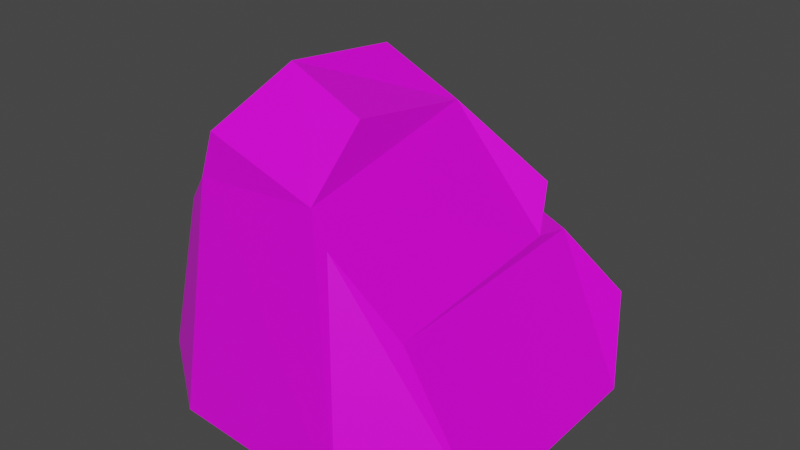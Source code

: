 # Source: Mid_04.blend  (saved by Blender 2.91.10; exported with 4.5.12 LTS)
import bpy
from mathutils import Matrix  # noqa: F401  (used for matrix-valued properties, if any)

bpy.ops.wm.read_factory_settings(use_empty=True)
scene = bpy.context.scene
scene.name = 'Scene'

# ---- collections
col_collection = bpy.data.collections.new('Collection'); scene.collection.children.link(col_collection)

# ---- images (referenced by path relative to the original .blend; pixels are not part of the script)
import os
ASSET_DIR = os.environ.get("B2B_ASSET_DIR", "")  # directory of the original .blend (textures are referenced by path, not embedded)
HERE = os.path.dirname(os.path.abspath(__file__))  # packed textures are extracted next to this script under _unpacked/

def load_image(name, relpath, width, height, colorspace="sRGB"):
    """Load a texture the original file referenced (path relative to the .blend, or extracted next to this script)."""
    p = next((c for c in (os.path.join(HERE, relpath), os.path.join(ASSET_DIR, relpath)) if relpath and os.path.exists(c)), "")
    if p:
        img = bpy.data.images.load(p, check_existing=True)
        img.name = name
    else:  # same state as the original file: an image datablock whose file is absent (Cycles renders it pink)
        img = bpy.data.images.new(name, width, height)
        img.source = "FILE"
        img.filepath = "//" + (relpath or name)
    img.colorspace_settings.name = colorspace
    return img
img_textureatlas_png = load_image('TextureAtlas.png', 'TextureAtlas.png', 1024, 1024, 'sRGB')

# ---- materials (node trees are filled in below, after node groups)
mat_material = bpy.data.materials.new('Material')
mat_material.alpha_threshold = 0.0
mat_material.use_transparent_shadow = False
mat_material.line_color = (0.0, 0.0, 0.0, 1.0)

# ---- material node trees
mat_material.use_nodes = True; mat_material.node_tree.nodes.clear()
_N = mat_material.node_tree.nodes; _L = mat_material.node_tree.links
n0 = _N.new('ShaderNodeOutputMaterial'); n0.name = 'Material Output'; n0.location = (300, 300)
n1 = _N.new('ShaderNodeBsdfPrincipled'); n1.name = 'Principled BSDF'; n1.location = (10, 300)
n1.distribution = 'GGX'
n1.subsurface_method = 'BURLEY'
n1.inputs[2].default_value = 0.4
n1.inputs[3].default_value = 1.45
n1.inputs[27].default_value = (0.0, 0.0, 0.0, 1.0)
n1.inputs[28].default_value = 1.0
n2 = _N.new('ShaderNodeTexImage'); n2.name = 'Image Texture'; n2.location = (-312, 357)
n2.image = img_textureatlas_png
_L.new(n1.outputs[0], n0.inputs[0])
_L.new(n2.outputs[0], n1.inputs[0])
n0.is_active_output = True

# ---- world
world_world = bpy.data.worlds.new('World'); scene.world = world_world
world_world.use_nodes = True; world_world.node_tree.nodes.clear()
_N = world_world.node_tree.nodes; _L = world_world.node_tree.links
n0 = _N.new('ShaderNodeOutputWorld'); n0.name = 'World Output'; n0.location = (300, 300)
n1 = _N.new('ShaderNodeBackground'); n1.name = 'Background'; n1.location = (10, 300)
n1.inputs[0].default_value = (0.05088, 0.05088, 0.05088, 1.0)
_L.new(n1.outputs[0], n0.inputs[0])
n0.is_active_output = True
world_world.color = (0.05088, 0.05088, 0.05088)
world_world.use_sun_shadow = False
world_world.sun_shadow_jitter_overblur = 0.0

# ---- meshes
me_cube = bpy.data.meshes.new('Cube')
me_cube.from_pydata([(-0.004211, 0.09641, 0.3254), (0.0929, 0.1479, 0.2314), (0.1297, -0.1628, 0.1751), (-0.0867, 0.06839, 0.3841), (0.03854, -0.1924, 0.3079), (0.01405, -0.09197, 0.3627), (-0.09026, -0.08245, 0.4002), (-0.1149, -0.1802, 0.3438), (0.06943, 0.2399, 0.0), (0.1731, 0.2059, 0.08514), (0.2148, 0.1309, 0.0), (0.1105, 0.1633, 0.1688), (0.1141, 0.1046, 0.1834), (0.0515, 0.1525, 0.2025), (-0.2091, 0.09229, 0.0), (-0.09598, 0.2267, 0.0), (-0.1389, 0.1236, 0.2739), (-0.1917, 0.1002, 0.2218), (-0.2426, -0.1522, 0.01995), (-0.1419, -0.2231, 0.002089), (-0.1323, -0.1821, 0.2879), (-0.1809, -0.1575, 0.2388), (0.06422, -0.1985, 0.2716), (0.1088, -0.2458, 0.01082), (0.2277, -0.1582, 0.01047)], [], [(9, 10, 8), (6, 7, 4, 5), (12, 13, 1), (15, 14, 17, 16), (0, 3, 6, 5), (2, 12, 1, 0, 5, 4, 22), (15, 16, 3, 0, 1, 13, 11, 9, 8), (13, 12, 11), (21, 18, 19, 20), (18, 21, 17, 14), (6, 3, 16, 17, 21, 20, 7), (22, 4, 7, 20, 19, 23), (24, 2, 22, 23), (9, 11, 12, 2, 24, 10)])
_uv = me_cube.uv_layers.new(name='UVMap')
_uv.uv.foreach_set('vector', [0.1223, 0.323, 0.1195, 0.3278, 0.1324, 0.3296, 0.1093, 0.2975, 0.1173, 0.2937, 0.1178, 0.2837, 0.1096, 0.2898, 0.1259, 0.3109, 0.1312, 0.3103, 0.1273, 0.3083, 0.1195, 0.2889, 0.1319, 0.2911, 0.1296, 0.2725, 0.1268, 0.2669, 0.09282, 0.2896, 0.09598, 0.2975, 0.1093, 0.2975, 0.1096, 0.2898, 0.1138, 0.2699, 0.09055, 0.2737, 0.08726, 0.2786, 0.09282, 0.2896, 0.1096, 0.2898, 0.1178, 0.2837, 0.1179, 0.2798, 0.1468, 0.3271, 0.1468, 0.3012, 0.1407, 0.2911, 0.1344, 0.2978, 0.1273, 0.3083, 0.1312, 0.3103, 0.1266, 0.3141, 0.1223, 0.323, 0.1324, 0.3296, 0.08667, 0.2784, 0.09055, 0.2737, 0.08529, 0.2733, 0.09078, 0.3273, 0.1106, 0.3289, 0.1106, 0.3183, 0.0858, 0.3234, 0.1533, 0.2884, 0.1519, 0.2685, 0.1296, 0.2725, 0.1319, 0.2911, 0.1436, 0.2532, 0.1305, 0.2558, 0.1268, 0.2669, 0.1296, 0.2725, 0.1519, 0.2685, 0.1533, 0.2628, 0.1527, 0.2577, 0.08343, 0.3068, 0.0808, 0.3097, 0.08067, 0.323, 0.0858, 0.3234, 0.1106, 0.3183, 0.1051, 0.2975, 0.1116, 0.2532, 0.1138, 0.2699, 0.1179, 0.2798, 0.1195, 0.2581, 0.08067, 0.2646, 0.08529, 0.2733, 0.09055, 0.2737, 0.1138, 0.2699, 0.1116, 0.2532, 0.08633, 0.2557])
me_cube.materials.append(mat_material)
me_cube.use_remesh_preserve_volume = False
me_cube.use_remesh_preserve_attributes = False
me_cube.use_mirror_vertex_groups = False
me_cube.update()

# ---- objects
ob_mid_04 = bpy.data.objects.new('Mid_04', me_cube)

# ---- transforms, parenting, visibility, modifiers, constraints
ob_mid_04.location = (0.0, 0.0, 0.0)
ob_mid_04.lock_rotations_4d = False
ob_mid_04.empty_display_type = 'ARROWS'
ob_mid_04.lineart.crease_threshold = 0.0

# ---- collection membership
col_collection.objects.link(ob_mid_04)

# ---- scene / render settings (as saved in the file)
scene.frame_start = 1; scene.frame_end = 250; scene.frame_set(1)
scene.render.engine = 'BLENDER_EEVEE_NEXT'
scene.cycles.use_denoising = False
scene.cycles.samples = 128
scene.cycles.sampling_pattern = 'TABULATED_SOBOL'
scene.cycles.use_adaptive_sampling = False
scene.cycles.use_light_tree = False
scene.view_settings.view_transform = 'Filmic'
bpy.context.view_layer.update()

# ---- added for rendering (the .blend has no active camera and no usable light): camera, sun
cam_auto = bpy.data.cameras.new('AutoCamera')
cam_auto.lens = 50.0
cam_auto.sensor_width = 36.0
cam_auto.clip_end = 1000.0
ob_auto_camera = bpy.data.objects.new('AutoCamera', cam_auto)
scene.collection.objects.link(ob_auto_camera)
ob_auto_camera.location = (0.719482, -0.875264, 0.781656)
ob_auto_camera.rotation_euler = (1.09748, -7.21219e-08, 0.694738)
scene.camera = ob_auto_camera
light_auto_sun = bpy.data.lights.new('AutoSun', 'SUN')
light_auto_sun.energy = 3.0
light_auto_sun.angle = 0.0523599
ob_auto_sun = bpy.data.objects.new('AutoSun', light_auto_sun)
scene.collection.objects.link(ob_auto_sun)
ob_auto_sun.rotation_euler = (0.872665, 0.174533, 0.523599)
bpy.context.view_layer.update()
